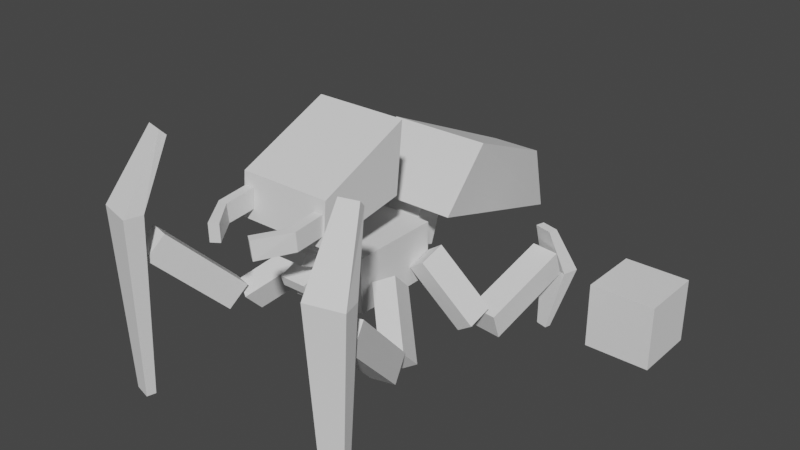 # Source: Gaukel_AnimatedEnemy.blend  (saved by Blender 2.92.15; exported with 4.5.12 LTS)
import bpy
from mathutils import Matrix  # noqa: F401  (used for matrix-valued properties, if any)

bpy.ops.wm.read_factory_settings(use_empty=True)
scene = bpy.context.scene
scene.name = 'Scene'

# ---- collections
col_collection = bpy.data.collections.new('Collection'); scene.collection.children.link(col_collection)
col_collection_2 = bpy.data.collections.new('Collection 2'); scene.collection.children.link(col_collection_2)

# ---- world
world_world = bpy.data.worlds.new('World'); scene.world = world_world
world_world.use_nodes = True; world_world.node_tree.nodes.clear()
_N = world_world.node_tree.nodes; _L = world_world.node_tree.links
n0 = _N.new('ShaderNodeOutputWorld'); n0.name = 'World Output'; n0.location = (300, 300)
n1 = _N.new('ShaderNodeBackground'); n1.name = 'Background'; n1.location = (10, 300)
n1.inputs[0].default_value = (0.05088, 0.05088, 0.05088, 1.0)
_L.new(n1.outputs[0], n0.inputs[0])
n0.is_active_output = True
world_world.color = (0.05088, 0.05088, 0.05088)
world_world.use_sun_shadow = False
world_world.sun_shadow_jitter_overblur = 0.0

# ---- meshes
me_cube_004 = bpy.data.meshes.new('Cube.004')
me_cube_004.from_pydata([(-0.9144, -0.9144, -0.9144), (-0.9144, -0.9144, 0.9144), (-0.9144, 0.9144, -0.9144), (-0.9144, 0.9144, 0.9144), (0.9144, -0.9144, -0.9144), (0.9144, -0.9144, 0.9144), (0.9144, 0.9144, -0.9144), (0.9144, 0.9144, 0.9144)], [], [(0, 1, 3, 2), (2, 3, 7, 6), (6, 7, 5, 4), (4, 5, 1, 0), (2, 6, 4, 0), (7, 3, 1, 5)])
_uv = me_cube_004.uv_layers.new(name='UVMap')
_uv.uv.foreach_set('vector', [0.375, 0.0, 0.625, 0.0, 0.625, 0.25, 0.375, 0.25, 0.375, 0.25, 0.625, 0.25, 0.625, 0.5, 0.375, 0.5, 0.375, 0.5, 0.625, 0.5, 0.625, 0.75, 0.375, 0.75, 0.375, 0.75, 0.625, 0.75, 0.625, 1.0, 0.375, 1.0, 0.125, 0.5, 0.375, 0.5, 0.375, 0.75, 0.125, 0.75, 0.625, 0.5, 0.875, 0.5, 0.875, 0.75, 0.625, 0.75])
me_cube_004.use_remesh_fix_poles = True
me_cube_004.use_remesh_preserve_attributes = False
me_cube_004.use_mirror_vertex_groups = False
me_cube_004.update()
me_cube_003 = bpy.data.meshes.new('Cube.003')
me_cube_003.from_pydata([(-1.0, -1.0, -1.0), (-1.0, -1.0, 1.0), (-1.0, 1.0, -1.0), (-1.0, 1.0, 1.0), (1.0, -1.0, -1.0), (1.0, -1.0, 1.0), (1.0, 1.0, -1.0), (3.631, 2.903, -4.0), (3.586, 2.629, 2.636), (3.528, 3.386, -4.0), (3.379, 3.595, 2.636), (3.824, 2.968, -4.0), (3.973, 2.759, 2.636), (3.721, 3.451, -4.0), (3.766, 3.725, 2.636), (2.887, 2.654, 4.851), (2.783, 3.137, 4.851), (2.92, 3.183, 5.087), (3.023, 2.7, 5.087), (3.631, -2.903, -4.0), (3.586, -2.629, 2.636), (3.528, -3.386, -4.0), (3.379, -3.595, 2.636), (3.824, -2.968, -4.0), (3.973, -2.759, 2.636), (3.721, -3.451, -4.0), (3.766, -3.725, 2.636), (2.887, -2.654, 4.851), (2.783, -3.137, 4.851), (2.92, -3.183, 5.087), (3.023, -2.7, 5.087), (-3.439, -2.844, -4.0), (-3.816, -3.264, -1.747), (-3.507, -2.526, -4.0), (-4.001, -2.398, -1.747), (-3.311, -2.802, -4.0), (-3.47, -3.148, -1.747), (-3.38, -2.483, -4.0), (-3.655, -2.282, -1.747), (-3.341, -2.917, 0.0), (-3.445, -2.434, 0.0), (-3.252, -2.369, 0.0), (-3.148, -2.852, 0.0), (-3.439, 2.844, -4.0), (-3.816, 3.264, -1.747), (-3.507, 2.526, -4.0), (-4.001, 2.398, -1.747), (-3.311, 2.802, -4.0), (-3.47, 3.148, -1.747), (-3.38, 2.483, -4.0), (-3.655, 2.282, -1.747), (-3.341, 2.917, 0.0), (-3.445, 2.434, 0.0), (-3.252, 2.369, 0.0), (-3.148, 2.852, 0.0), (-5.216, -0.9375, -1.025), (-5.207, -0.7031, 1.108), (-5.216, 0.9375, -1.025), (-5.207, 0.7031, 1.108), (-0.711, -1.875, 1.706), (-2.326, -1.406, 3.223), (-0.711, 1.875, 1.706), (-2.326, 1.406, 3.223), (-1.939, -0.5, 0.9174), (-1.305, -0.5, 1.302), (-1.939, 0.5, 0.9174), (-1.305, 0.5, 1.302), (-1.633, -0.5, -0.4846), (-0.9987, -0.5, -0.09985), (-1.633, 0.5, -0.4846), (-0.9987, 0.5, -0.09985), (0.2012, -1.25, 2.792), (0.04665, -1.25, 5.231), (0.2012, 1.25, 2.792), (0.04665, 1.25, 5.231), (2.175, -1.25, 2.258), (2.095, -1.25, 3.782), (2.175, 1.25, 2.258), (2.095, 1.25, 3.782), (1.439, -0.375, 0.3491), (1.612, -0.375, -0.4438), (1.439, 0.375, 0.3491), (1.612, 0.375, -0.4438), (1.215, 0.375, 0.2132), (1.388, 0.375, -0.5797), (1.388, -0.375, -0.5797), (1.215, -0.375, 0.2132), (3.534, 2.865, 0.9311), (3.124, 2.727, 1.638), (3.41, 3.444, 0.9311), (3.0, 3.307, 1.638), (1.839, 2.918, -1.78), (1.963, 2.338, -1.78), (1.553, 2.201, -1.073), (1.429, 2.781, -1.073), (3.534, -2.865, 0.9311), (3.124, -2.727, 1.638), (3.41, -3.444, 0.9311), (3.0, -3.307, 1.638), (1.839, -2.918, -1.78), (1.963, -2.338, -1.78), (1.553, -2.201, -1.073), (1.429, -2.781, -1.073), (0.2945, 1.004, -0.7535), (0.7083, 1.019, -0.02966), (0.07959, 1.483, -0.4298), (0.4934, 1.498, 0.294), (1.205, 2.21, -2.244), (1.619, 2.225, -1.52), (0.9902, 2.689, -1.92), (1.404, 2.704, -1.196), (-0.4352, 1.004, -0.3208), (-1.011, 1.019, -0.03884), (-0.3463, 1.483, 0.1385), (-0.9218, 1.498, 0.4205), (-0.7767, 2.21, -2.37), (-1.352, 2.225, -2.089), (-0.6877, 2.689, -1.911), (-1.263, 2.704, -1.629), (0.2945, -1.004, -0.7535), (0.7083, -1.019, -0.02966), (0.07959, -1.483, -0.4298), (0.4934, -1.498, 0.294), (1.205, -2.21, -2.244), (1.619, -2.225, -1.52), (0.9902, -2.689, -1.92), (1.404, -2.704, -1.196), (-0.4352, -1.004, -0.3208), (-1.011, -1.019, -0.03884), (-0.3463, -1.483, 0.1385), (-0.9218, -1.498, 0.4205), (-0.7767, -2.21, -2.37), (-1.352, -2.225, -2.089), (-0.6877, -2.689, -1.911), (-1.263, -2.704, -1.629), (-1.509, -2.814, -2.924), (-1.303, -2.814, -1.984), (-1.558, -2.067, -2.894), (-1.353, -2.067, -1.954), (-3.493, -2.293, -1.72), (-3.444, -3.04, -1.75), (-3.239, -3.04, -0.8104), (-3.288, -2.293, -0.7806), (-1.509, 2.814, -2.924), (-1.303, 2.814, -1.984), (-1.558, 2.067, -2.894), (-1.353, 2.067, -1.954), (-3.493, 2.293, -1.72), (-3.444, 3.04, -1.75), (-3.239, 3.04, -0.8104), (-3.288, 2.293, -0.7806), (2.159, -1.192, 2.645), (2.159, -0.9419, 2.645), (3.443, -0.6463, 3.135), (3.328, -0.4415, 3.133), (2.125, -1.192, 3.341), (2.125, -0.9419, 3.341), (3.301, -0.4703, 2.469), (3.415, -0.6751, 2.471), (2.757, -1.192, 2.557), (2.757, -0.9419, 2.557), (2.791, -0.9419, 3.222), (2.791, -1.192, 3.222), (2.159, 1.192, 2.645), (2.159, 0.9419, 2.645), (3.443, 0.6463, 3.135), (3.328, 0.4415, 3.133), (2.125, 1.192, 3.341), (2.125, 0.9419, 3.341), (3.301, 0.4703, 2.469), (3.415, 0.6751, 2.471), (2.757, 1.192, 2.557), (2.757, 0.9419, 2.557), (2.791, 0.9419, 3.222), (2.791, 1.192, 3.222), (1.0, 1.0, 1.0), (1.536, -0.375, 0.7631), (2.011, -0.375, 0.4745), (1.536, 0.375, 0.7631), (2.011, 0.375, 0.4745), (1.454, 0.375, 0.3898), (1.93, 0.375, 0.1012), (1.93, -0.375, 0.1012), (1.454, -0.375, 0.3898), (1.465, -0.375, 1.187), (1.924, -0.375, 1.544), (1.465, 0.375, 1.187), (1.924, 0.375, 1.544), (1.566, 0.375, 0.8274), (2.025, 0.375, 1.184), (2.025, -0.375, 1.184), (1.566, -0.375, 0.8274), (1.194, -0.375, 1.573), (1.485, -0.375, 2.264), (1.194, 0.375, 1.573), (1.485, 0.375, 2.264), (1.389, 0.375, 1.345), (1.68, 0.375, 2.037), (1.68, -0.375, 2.037), (1.389, -0.375, 1.345), (0.9254, -0.375, 2.58), (1.424, -0.375, 2.434), (0.9254, 0.375, 2.58), (1.424, 0.375, 2.434), (0.8943, 0.375, 2.287), (1.393, 0.375, 2.14), (1.393, -0.375, 2.14), (0.8943, -0.375, 2.287)], [], [(0, 1, 3, 2), (2, 3, 175, 6), (6, 175, 5, 4), (4, 5, 1, 0), (2, 6, 4, 0), (175, 3, 1, 5), (7, 8, 10, 9), (9, 10, 14, 13), (13, 14, 12, 11), (11, 12, 8, 7), (9, 13, 11, 7), (14, 10, 16, 17), (17, 16, 15, 18), (12, 14, 17, 18), (10, 8, 15, 16), (8, 12, 18, 15), (19, 20, 22, 21), (21, 22, 26, 25), (25, 26, 24, 23), (23, 24, 20, 19), (21, 25, 23, 19), (26, 22, 28, 29), (29, 28, 27, 30), (24, 26, 29, 30), (22, 20, 27, 28), (20, 24, 30, 27), (31, 32, 34, 33), (33, 34, 38, 37), (37, 38, 36, 35), (35, 36, 32, 31), (33, 37, 35, 31), (36, 38, 41, 42), (41, 40, 39, 42), (34, 32, 39, 40), (32, 36, 42, 39), (38, 34, 40, 41), (43, 44, 46, 45), (45, 46, 50, 49), (49, 50, 48, 47), (47, 48, 44, 43), (45, 49, 47, 43), (48, 50, 53, 54), (53, 52, 51, 54), (46, 44, 51, 52), (44, 48, 54, 51), (50, 46, 52, 53), (55, 56, 58, 57), (57, 58, 62, 61), (61, 62, 60, 59), (59, 60, 56, 55), (57, 61, 59, 55), (62, 58, 56, 60), (63, 64, 66, 65), (65, 66, 70, 69), (69, 70, 68, 67), (67, 68, 64, 63), (65, 69, 67, 63), (70, 66, 64, 68), (71, 72, 74, 73), (73, 74, 78, 77), (77, 78, 76, 75), (75, 76, 72, 71), (73, 77, 75, 71), (78, 74, 72, 76), (81, 82, 80, 79), (86, 85, 84, 83), (79, 86, 83, 81), (81, 83, 84, 82), (80, 85, 86, 79), (82, 84, 85, 80), (89, 90, 88, 87), (90, 94, 93, 88), (88, 93, 92, 87), (89, 91, 94, 90), (92, 93, 94, 91), (87, 92, 91, 89), (97, 95, 96, 98), (98, 96, 101, 102), (96, 95, 100, 101), (97, 98, 102, 99), (100, 99, 102, 101), (95, 97, 99, 100), (103, 104, 106, 105), (105, 106, 110, 109), (109, 110, 108, 107), (107, 108, 104, 103), (105, 109, 107, 103), (110, 106, 104, 108), (111, 113, 114, 112), (113, 117, 118, 114), (117, 115, 116, 118), (115, 111, 112, 116), (113, 111, 115, 117), (118, 116, 112, 114), (119, 121, 122, 120), (121, 125, 126, 122), (125, 123, 124, 126), (123, 119, 120, 124), (121, 119, 123, 125), (126, 124, 120, 122), (127, 128, 130, 129), (129, 130, 134, 133), (133, 134, 132, 131), (131, 132, 128, 127), (129, 133, 131, 127), (134, 130, 128, 132), (137, 138, 136, 135), (138, 142, 141, 136), (136, 141, 140, 135), (137, 139, 142, 138), (140, 141, 142, 139), (140, 139, 137, 135), (145, 143, 144, 146), (146, 144, 149, 150), (144, 143, 148, 149), (145, 146, 150, 147), (148, 147, 150, 149), (148, 143, 145, 147), (157, 154, 153, 158), (159, 160, 157, 158), (156, 161, 160, 152), (155, 162, 161, 156), (151, 159, 162, 155), (151, 155, 156, 152), (160, 161, 154, 157), (161, 162, 153, 154), (162, 159, 158, 153), (152, 160, 159, 151), (169, 170, 165, 166), (171, 170, 169, 172), (168, 164, 172, 173), (167, 168, 173, 174), (163, 167, 174, 171), (163, 164, 168, 167), (172, 169, 166, 173), (173, 166, 165, 174), (174, 165, 170, 171), (164, 163, 171, 172), (178, 179, 177, 176), (183, 182, 181, 180), (176, 183, 180, 178), (178, 180, 181, 179), (177, 182, 183, 176), (179, 181, 182, 177), (186, 187, 185, 184), (191, 190, 189, 188), (184, 191, 188, 186), (186, 188, 189, 187), (185, 190, 191, 184), (187, 189, 190, 185), (194, 195, 193, 192), (199, 198, 197, 196), (192, 199, 196, 194), (194, 196, 197, 195), (193, 198, 199, 192), (195, 197, 198, 193), (202, 203, 201, 200), (207, 206, 205, 204), (200, 207, 204, 202), (202, 204, 205, 203), (201, 206, 207, 200), (203, 205, 206, 201)])
_uv = me_cube_003.uv_layers.new(name='UVMap')
_uv.uv.foreach_set('vector', [0.375, 0.0, 0.625, 0.0, 0.625, 0.25, 0.375, 0.25, 0.375, 0.25, 0.625, 0.25, 0.625, 0.5, 0.375, 0.5, 0.375, 0.5, 0.625, 0.5, 0.625, 0.75, 0.375, 0.75, 0.375, 0.75, 0.625, 0.75, 0.625, 1.0, 0.375, 1.0, 0.125, 0.5, 0.375, 0.5, 0.375, 0.75, 0.125, 0.75, 0.625, 0.5, 0.875, 0.5, 0.875, 0.75, 0.625, 0.75, 0.375, 0.125, 0.625, 0.125, 0.625, 0.4375, 0.375, 0.4375, 0.375, 0.4375, 0.625, 0.4375, 0.625, 0.5, 0.375, 0.5, 0.375, 0.5, 0.625, 0.5, 0.625, 0.625, 0.375, 0.625, 0.375, 0.625, 0.625, 0.625, 0.625, 0.7188, 0.375, 0.7188, 0.3125, 0.5, 0.375, 0.5, 0.375, 0.625, 0.3125, 0.625, 0.625, 0.5, 0.625, 0.4375, 0.625, 0.4375, 0.625, 0.5, 0.625, 0.5, 0.6875, 0.5, 0.6875, 0.625, 0.625, 0.625, 0.625, 0.625, 0.625, 0.5, 0.625, 0.5, 0.625, 0.625, 0.625, 0.4375, 0.625, 0.125, 0.625, 0.125, 0.625, 0.4375, 0.625, 0.7188, 0.625, 0.625, 0.625, 0.625, 0.625, 0.7188, 0.375, 0.125, 0.625, 0.125, 0.625, 0.4375, 0.375, 0.4375, 0.375, 0.4375, 0.625, 0.4375, 0.625, 0.5, 0.375, 0.5, 0.375, 0.5, 0.625, 0.5, 0.625, 0.625, 0.375, 0.625, 0.375, 0.625, 0.625, 0.625, 0.625, 0.7188, 0.375, 0.7188, 0.3125, 0.5, 0.375, 0.5, 0.375, 0.625, 0.3125, 0.625, 0.625, 0.5, 0.625, 0.4375, 0.625, 0.4375, 0.625, 0.5, 0.625, 0.5, 0.6875, 0.5, 0.6875, 0.625, 0.625, 0.625, 0.625, 0.625, 0.625, 0.5, 0.625, 0.5, 0.625, 0.625, 0.625, 0.4375, 0.625, 0.125, 0.625, 0.125, 0.625, 0.4375, 0.625, 0.7188, 0.625, 0.625, 0.625, 0.625, 0.625, 0.7188, 0.375, 0.0, 0.5863, 0.0, 0.5863, 0.25, 0.375, 0.25, 0.375, 0.25, 0.5863, 0.25, 0.5863, 0.5, 0.375, 0.5, 0.375, 0.5, 0.5863, 0.5, 0.5863, 0.75, 0.375, 0.75, 0.375, 0.75, 0.5863, 0.75, 0.5863, 1.0, 0.375, 1.0, 0.125, 0.5, 0.375, 0.5, 0.375, 0.75, 0.125, 0.75, 0.5863, 0.75, 0.5863, 0.5, 0.625, 0.5, 0.625, 0.75, 0.625, 0.5, 0.875, 0.5, 0.875, 0.75, 0.625, 0.75, 0.5863, 0.25, 0.5863, 0.0, 0.625, 0.0, 0.625, 0.25, 0.5863, 1.0, 0.5863, 0.75, 0.625, 0.75, 0.625, 1.0, 0.5863, 0.5, 0.5863, 0.25, 0.625, 0.25, 0.625, 0.5, 0.375, 0.0, 0.5863, 0.0, 0.5863, 0.25, 0.375, 0.25, 0.375, 0.25, 0.5863, 0.25, 0.5863, 0.5, 0.375, 0.5, 0.375, 0.5, 0.5863, 0.5, 0.5863, 0.75, 0.375, 0.75, 0.375, 0.75, 0.5863, 0.75, 0.5863, 1.0, 0.375, 1.0, 0.125, 0.5, 0.375, 0.5, 0.375, 0.75, 0.125, 0.75, 0.5863, 0.75, 0.5863, 0.5, 0.625, 0.5, 0.625, 0.75, 0.625, 0.5, 0.875, 0.5, 0.875, 0.75, 0.625, 0.75, 0.5863, 0.25, 0.5863, 0.0, 0.625, 0.0, 0.625, 0.25, 0.5863, 1.0, 0.5863, 0.75, 0.625, 0.75, 0.625, 1.0, 0.5863, 0.5, 0.5863, 0.25, 0.625, 0.25, 0.625, 0.5, 0.375, 0.0, 0.625, 0.0, 0.625, 0.25, 0.375, 0.25, 0.375, 0.25, 0.625, 0.25, 0.625, 0.5, 0.375, 0.5, 0.375, 0.5, 0.625, 0.5, 0.625, 0.75, 0.375, 0.75, 0.375, 0.75, 0.625, 0.75, 0.625, 1.0, 0.375, 1.0, 0.125, 0.5, 0.375, 0.5, 0.375, 0.75, 0.125, 0.75, 0.625, 0.5, 0.875, 0.5, 0.875, 0.75, 0.625, 0.75, 0.313, -7.451e-09, 0.4536, -1.563e-09, 0.5625, 0.3881, 0.4219, 0.3881, 0.4219, 0.3881, 0.5625, 0.3881, 0.5625, 0.5, 0.4219, 0.5, 0.4219, 0.5, 0.5625, 0.5, 0.5625, 0.75, 0.4219, 0.75, 0.4219, 0.75, 0.5625, 0.75, 0.5625, 0.8619, 0.4219, 0.8619, 0.2825, 0.5, 0.4219, 0.5, 0.4219, 0.75, 0.2825, 0.75, 0.5625, 0.5, 0.6937, 0.5, 0.6937, 0.75, 0.5625, 0.75, 0.375, 0.0, 0.625, 0.0, 0.625, 0.25, 0.375, 0.25, 0.375, 0.25, 0.625, 0.25, 0.625, 0.5, 0.375, 0.5, 0.375, 0.5, 0.625, 0.5, 0.625, 0.75, 0.375, 0.75, 0.375, 0.75, 0.625, 0.75, 0.625, 1.0, 0.375, 1.0, 0.125, 0.5, 0.375, 0.5, 0.375, 0.75, 0.125, 0.75, 0.625, 0.5, 0.875, 0.5, 0.875, 0.75, 0.625, 0.75, 0.4149, 0.4962, 0.5549, 0.493, 0.5561, 0.7566, 0.4149, 0.7536, 0.4166, 0.7772, 0.5533, 0.7799, 0.5846, 0.4968, 0.4168, 0.4715, 0.4149, 0.7536, 0.3845, 0.75, 0.3845, 0.5, 0.4149, 0.4962, 0.4149, 0.4962, 0.4168, 0.4715, 0.5504, 0.4682, 0.5549, 0.493, 0.5561, 0.7566, 0.5533, 0.7799, 0.4166, 0.7772, 0.4149, 0.7536, 0.5549, 0.493, 0.5846, 0.4968, 0.5904, 0.7519, 0.5561, 0.7566, 0.375, 0.5, 0.625, 0.5, 0.625, 0.75, 0.375, 0.75, 0.625, 0.5, 0.875, 0.5, 0.875, 0.75, 0.625, 0.75, 0.625, 0.75, 0.625, 1.0, 0.375, 1.0, 0.375, 0.75, 0.375, 0.5, 0.375, 0.25, 0.625, 0.25, 0.625, 0.5, 0.375, 0.0, 0.625, 0.0, 0.625, 0.25, 0.375, 0.25, 0.375, 0.75, 0.125, 0.75, 0.125, 0.5, 0.375, 0.5, 0.375, 0.5, 0.375, 0.75, 0.625, 0.75, 0.625, 0.5, 0.625, 0.5, 0.625, 0.75, 0.875, 0.75, 0.875, 0.5, 0.625, 0.75, 0.375, 0.75, 0.375, 1.0, 0.625, 1.0, 0.375, 0.5, 0.625, 0.5, 0.625, 0.25, 0.375, 0.25, 0.375, 0.0, 0.375, 0.25, 0.625, 0.25, 0.625, 0.0, 0.375, 0.75, 0.375, 0.5, 0.125, 0.5, 0.125, 0.75, 0.375, 0.0, 0.625, 0.0, 0.625, 0.25, 0.375, 0.25, 0.375, 0.25, 0.625, 0.25, 0.625, 0.5, 0.375, 0.5, 0.375, 0.5, 0.625, 0.5, 0.625, 0.75, 0.375, 0.75, 0.375, 0.75, 0.625, 0.75, 0.625, 1.0, 0.375, 1.0, 0.125, 0.5, 0.375, 0.5, 0.375, 0.75, 0.125, 0.75, 0.625, 0.5, 0.875, 0.5, 0.875, 0.75, 0.625, 0.75, 0.375, 0.0, 0.375, 0.25, 0.625, 0.25, 0.625, 0.0, 0.375, 0.25, 0.375, 0.5, 0.625, 0.5, 0.625, 0.25, 0.375, 0.5, 0.375, 0.75, 0.625, 0.75, 0.625, 0.5, 0.375, 0.75, 0.375, 1.0, 0.625, 1.0, 0.625, 0.75, 0.125, 0.5, 0.125, 0.75, 0.375, 0.75, 0.375, 0.5, 0.625, 0.5, 0.625, 0.75, 0.875, 0.75, 0.875, 0.5, 0.375, 0.0, 0.375, 0.25, 0.625, 0.25, 0.625, 0.0, 0.375, 0.25, 0.375, 0.5, 0.625, 0.5, 0.625, 0.25, 0.375, 0.5, 0.375, 0.75, 0.625, 0.75, 0.625, 0.5, 0.375, 0.75, 0.375, 1.0, 0.625, 1.0, 0.625, 0.75, 0.125, 0.5, 0.125, 0.75, 0.375, 0.75, 0.375, 0.5, 0.625, 0.5, 0.625, 0.75, 0.875, 0.75, 0.875, 0.5, 0.375, 0.0, 0.625, 0.0, 0.625, 0.25, 0.375, 0.25, 0.375, 0.25, 0.625, 0.25, 0.625, 0.5, 0.375, 0.5, 0.375, 0.5, 0.625, 0.5, 0.625, 0.75, 0.375, 0.75, 0.375, 0.75, 0.625, 0.75, 0.625, 1.0, 0.375, 1.0, 0.125, 0.5, 0.375, 0.5, 0.375, 0.75, 0.125, 0.75, 0.625, 0.5, 0.875, 0.5, 0.875, 0.75, 0.625, 0.75, 0.375, 0.5, 0.625, 0.5, 0.625, 0.75, 0.375, 0.75, 0.625, 0.5, 0.875, 0.5, 0.875, 0.75, 0.625, 0.75, 0.625, 0.75, 0.625, 1.0, 0.375, 1.0, 0.375, 0.75, 0.375, 0.5, 0.375, 0.25, 0.625, 0.25, 0.625, 0.5, 0.375, 7.451e-08, 0.625, 0.0, 0.625, 0.25, 0.375, 0.25, 0.125, 0.75, 0.125, 0.5, 0.375, 0.5, 0.375, 0.75, 0.375, 0.5, 0.375, 0.75, 0.625, 0.75, 0.625, 0.5, 0.625, 0.5, 0.625, 0.75, 0.875, 0.75, 0.875, 0.5, 0.625, 0.75, 0.375, 0.75, 0.375, 1.0, 0.625, 1.0, 0.375, 0.5, 0.625, 0.5, 0.625, 0.25, 0.375, 0.25, 0.375, 7.451e-08, 0.375, 0.25, 0.625, 0.25, 0.625, 0.0, 0.125, 0.75, 0.375, 0.75, 0.375, 0.5, 0.125, 0.5, 0.375, 0.5, 0.625, 0.5, 0.625, 0.75, 0.375, 0.75, 0.375, 0.75, 0.375, 0.5, 0.375, 0.5, 0.375, 0.75, 0.625, 0.25, 0.625, 0.5, 0.375, 0.5, 0.375, 0.25, 0.875, 0.75, 0.625, 0.75, 0.625, 0.5, 0.875, 0.5, 0.375, 1.0, 0.375, 0.75, 0.625, 0.75, 0.625, 1.0, 0.375, 0.0, 0.625, 0.0, 0.625, 0.25, 0.375, 0.25, 0.375, 0.5, 0.625, 0.5, 0.625, 0.5, 0.375, 0.5, 0.625, 0.5, 0.625, 0.75, 0.625, 0.75, 0.625, 0.5, 0.625, 0.75, 0.375, 0.75, 0.375, 0.75, 0.625, 0.75, 0.125, 0.5, 0.375, 0.5, 0.375, 0.75, 0.125, 0.75, 0.375, 0.5, 0.375, 0.75, 0.625, 0.75, 0.625, 0.5, 0.375, 0.75, 0.375, 0.75, 0.375, 0.5, 0.375, 0.5, 0.625, 0.25, 0.375, 0.25, 0.375, 0.5, 0.625, 0.5, 0.875, 0.75, 0.875, 0.5, 0.625, 0.5, 0.625, 0.75, 0.375, 1.0, 0.625, 1.0, 0.625, 0.75, 0.375, 0.75, 0.375, 0.0, 0.375, 0.25, 0.625, 0.25, 0.625, 0.0, 0.375, 0.5, 0.375, 0.5, 0.625, 0.5, 0.625, 0.5, 0.625, 0.5, 0.625, 0.5, 0.625, 0.75, 0.625, 0.75, 0.625, 0.75, 0.625, 0.75, 0.375, 0.75, 0.375, 0.75, 0.125, 0.5, 0.125, 0.75, 0.375, 0.75, 0.375, 0.5, 0.4149, 0.4962, 0.5549, 0.493, 0.5561, 0.7566, 0.4149, 0.7536, 0.4166, 0.7772, 0.5533, 0.7799, 0.5846, 0.4968, 0.4168, 0.4715, 0.4149, 0.7536, 0.3845, 0.75, 0.3845, 0.5, 0.4149, 0.4962, 0.4149, 0.4962, 0.4168, 0.4715, 0.5504, 0.4682, 0.5549, 0.493, 0.5561, 0.7566, 0.5533, 0.7799, 0.4166, 0.7772, 0.4149, 0.7536, 0.5549, 0.493, 0.5846, 0.4968, 0.5904, 0.7519, 0.5561, 0.7566, 0.4149, 0.4962, 0.5549, 0.493, 0.5561, 0.7566, 0.4149, 0.7536, 0.4166, 0.7772, 0.5533, 0.7799, 0.5846, 0.4968, 0.4168, 0.4715, 0.4149, 0.7536, 0.3845, 0.75, 0.3845, 0.5, 0.4149, 0.4962, 0.4149, 0.4962, 0.4168, 0.4715, 0.5504, 0.4682, 0.5549, 0.493, 0.5561, 0.7566, 0.5533, 0.7799, 0.4166, 0.7772, 0.4149, 0.7536, 0.5549, 0.493, 0.5846, 0.4968, 0.5904, 0.7519, 0.5561, 0.7566, 0.4149, 0.4962, 0.5549, 0.493, 0.5561, 0.7566, 0.4149, 0.7536, 0.4166, 0.7772, 0.5533, 0.7799, 0.5846, 0.4968, 0.4168, 0.4715, 0.4149, 0.7536, 0.3845, 0.75, 0.3845, 0.5, 0.4149, 0.4962, 0.4149, 0.4962, 0.4168, 0.4715, 0.5504, 0.4682, 0.5549, 0.493, 0.5561, 0.7566, 0.5533, 0.7799, 0.4166, 0.7772, 0.4149, 0.7536, 0.5549, 0.493, 0.5846, 0.4968, 0.5904, 0.7519, 0.5561, 0.7566, 0.4149, 0.4962, 0.5549, 0.493, 0.5561, 0.7566, 0.4149, 0.7536, 0.4161, 0.7713, 0.554, 0.7741, 0.5772, 0.4959, 0.4163, 0.4777, 0.4149, 0.7536, 0.3921, 0.7509, 0.3921, 0.4991, 0.4149, 0.4962, 0.4149, 0.4962, 0.4163, 0.4777, 0.5515, 0.4744, 0.5549, 0.493, 0.5561, 0.7566, 0.554, 0.7741, 0.4161, 0.7713, 0.4149, 0.7536, 0.5549, 0.493, 0.5772, 0.4959, 0.5818, 0.7531, 0.5561, 0.7566])
me_cube_003.use_remesh_fix_poles = True
me_cube_003.use_remesh_preserve_attributes = False
me_cube_003.use_mirror_vertex_groups = False
me_cube_003.update()
arm_armature_001 = bpy.data.armatures.new('Armature.001')  # bones are not reproduced

# ---- objects
ob_human_height = bpy.data.objects.new('Human Height', me_cube_004)
ob_abdomen = bpy.data.objects.new('Abdomen', me_cube_003)
ob_armature = bpy.data.objects.new('Armature', arm_armature_001)
ob_empty = bpy.data.objects.new('Empty', None)

# ---- transforms, parenting, visibility, modifiers, constraints
ob_human_height.location = (5.0, 5.0, 0.9144)
ob_human_height.hide_select = True
ob_human_height.lineart.crease_threshold = 0.0
ob_abdomen.parent = ob_armature
ob_abdomen.location = (0.0, 0.0, 3.0)
ob_abdomen.rotation_euler = (0.0, -0.0, -1.571)
ob_abdomen.scale = (1.25, 1.0, 0.75)
ob_abdomen.lineart.crease_threshold = 0.0
_vg = ob_abdomen.vertex_groups.new(name='FrontLeg.l')
_vg = ob_abdomen.vertex_groups.new(name='FrontLeg.l.001')
_vg.add([103, 104, 105, 106, 107, 108, 109, 110], 1.0, 'REPLACE')
_vg = ob_abdomen.vertex_groups.new(name='FrontLeg.l.002')
for _i, _w in zip([8, 10, 12, 14, 15, 16, 17, 18, 51, 52, 53, 54, 61, 87, 88, 89, 90, 91, 92, 93, 94, 105, 106, 109, 110], [0.0003809, 0.0001585, 0.0005104, 9.163e-08, 0.0006743, 7.871e-05, 0.001466, 1.879e-05, 0.0, 0.0, 0.0, 0.0, 0.0, 1.0, 1.0, 1.0, 1.0, 1.0, 1.0, 1.0, 1.0, 0.0, 0.0, 0.0, 0.0]): _vg.add([_i], _w, 'REPLACE')
_vg = ob_abdomen.vertex_groups.new(name='FrontLeg.l.003')
for _i, _w in zip([7, 8, 9, 10, 11, 12, 13, 14, 15, 16, 17, 18, 90], [0.9988, 1.0, 0.9986, 0.9971, 0.9988, 0.9987, 0.9988, 0.9986, 0.9999, 0.9991, 1.0, 0.9459, 0.0]): _vg.add([_i], _w, 'REPLACE')
_vg = ob_abdomen.vertex_groups.new(name='BackLeg.l')
for _i, _w in zip([0, 1, 2, 3, 4, 5, 6, 10, 15, 16, 18, 22, 26, 27, 28, 29, 32, 34, 36, 38, 51, 53, 54, 55, 59, 60, 61, 62, 63, 64, 65, 66, 67, 68, 69, 70, 71, 73, 74, 75, 76, 79, 80, 81, 82, 83, 84, 85, 86, 87, 88, 90, 92, 93, 94, 95, 96, 97, 98, 99, 102, 103, 104, 105, 106, 107, 109, 111, 112, 113, 114, 115, 116, 118, 119, 120, 121, 122, 123, 124, 125, 126, 127, 129, 130, 132, 133, 134, 136, 139, 140, 141, 142, 143, 144, 147, 148, 149, 150, 151, 152, 155, 156, 157, 158, 159, 160, 161, 162, 175, 176, 177, 178, 179, 180, 181, 182, 183, 184, 186, 188, 189, 191, 192, 194, 195, 196, 199, 202, 203, 204, 205], [0.0001003, 0.0, 0.001789, 1.683e-05, 0.0, 0.0, 0.0002568, 0.0, 0.0, 0.0, 0.0, 0.0, 0.0, 0.0, 0.0, 0.0, 0.0, 0.0, 0.0, 0.0, 0.0, 0.0, 0.0, 0.0, 0.003276, 0.0, 9.05e-05, 0.0002887, 0.0, 0.0, 0.0, 0.0, 0.0, 0.0, 0.0, 0.0, 0.0, 0.0, 0.0, 0.0, 0.0, 0.0, 0.0, 0.0, 0.0, 0.0, 0.0, 0.0, 0.0, 0.0, 0.0, 0.0, 0.0, 0.0, 0.0, 0.0, 0.0, 0.0, 0.0, 0.0, 0.0, 0.0, 0.0, 0.0, 0.0, 0.0, 0.0, 0.0, 0.0, 0.0, 0.0, 0.0, 0.0, 0.0, 0.0, 0.0, 0.0, 0.0, 0.0, 0.0, 0.0, 0.0, 0.0, 0.0, 0.0, 0.0, 0.0, 0.0, 0.0, 0.0, 0.0, 0.0, 0.0, 0.0, 0.0, 0.0, 0.0, 0.0, 0.0, 0.0, 0.0, 0.0, 0.0, 0.0, 0.0, 0.0, 0.0, 0.0, 0.0, 0.0001433, 0.0, 0.0, 0.0, 0.0, 0.0, 0.0, 0.0, 0.0, 0.0, 0.0, 0.0, 0.0, 0.0, 0.0, 0.0, 0.0, 0.0, 0.0, 0.0, 0.0, 0.0, 0.0]): _vg.add([_i], _w, 'REPLACE')
_vg = ob_abdomen.vertex_groups.new(name='BackLeg.l.001')
for _i, _w in zip([0, 1, 2, 3, 6, 56, 58, 59, 60, 61, 62, 63, 64, 66, 70, 103, 104, 111, 112, 113, 114, 115, 116, 117, 118, 119, 121, 127, 129, 175, 200, 204, 205, 207], [0.002707, 0.0, 6.978e-05, 0.000282, 0.0, 0.0, 0.0, 8.928e-05, 0.0, 6.692e-05, 0.0006463, 0.0, 0.0, 0.0, 0.0, 0.0, 0.0, 1.0, 1.0, 1.0, 1.0, 1.0, 1.0, 1.0, 1.0, 0.0, 0.0, 0.0, 0.0, 0.001605, 0.0, 0.0, 0.0, 0.0]): _vg.add([_i], _w, 'REPLACE')
_vg = ob_abdomen.vertex_groups.new(name='BackLeg.l.002')
for _i, _w in zip([43, 44, 45, 46, 47, 48, 49, 50, 51, 52, 53, 54, 143, 144, 145, 146, 147, 148, 149, 150], [0.0001139, 1.237e-07, 2.429e-06, 0.002793, 4.45e-10, 4.716e-05, 5.439e-07, 0.000409, 0.000123, 0.00241, 4.13e-05, 3.952e-05, 1.0, 1.0, 1.0, 1.0, 0.9961, 0.9996, 0.9999, 1.0]): _vg.add([_i], _w, 'REPLACE')
_vg = ob_abdomen.vertex_groups.new(name='BackLeg.l.003')
for _i, _w in zip([43, 44, 45, 46, 47, 48, 49, 50, 51, 52, 53, 54, 144, 148, 149], [0.998, 0.9971, 0.9995, 1.0, 0.9811, 0.9957, 0.9998, 0.9801, 1.0, 0.999, 0.996, 0.994, 0.0, 1.35e-05, 0.005614]): _vg.add([_i], _w, 'REPLACE')
_vg = ob_abdomen.vertex_groups.new(name='Neck')
for _i, _w in zip([0, 2, 3, 4, 5, 6, 10, 66, 79, 80, 81, 82, 83, 84, 85, 86, 101, 104, 105, 106, 111, 112, 114, 120, 124, 127, 128, 159, 160, 175, 176, 179, 180, 181, 182, 183, 186, 188, 189, 191, 196], [0.0004614, 0.0003087, 9.686e-05, 0.004031, 0.003516, 8.447e-05, 0.0, 0.0, 0.003356, 4.007e-06, 0.0006097, 0.002464, 5.408e-06, 1.772e-06, 0.0003333, 4.466e-05, 0.0, 0.0, 0.0, 0.0, 0.0, 0.0, 0.0, 0.0, 0.0, 0.0, 0.0, 0.0, 0.0, 1.767e-05, 0.0, 0.0, 0.0, 0.0, 0.0, 0.0, 0.0, 0.0, 0.0, 0.0, 0.0]): _vg.add([_i], _w, 'REPLACE')
_vg = ob_abdomen.vertex_groups.new(name='Neck.001')
for _i, _w in zip([79, 80, 81, 82, 83, 84, 85, 86, 175, 176, 177, 178, 179, 180, 181, 182, 183, 188, 191], [1.0, 0.9999, 1.0, 0.9999, 1.0, 0.9997, 0.9999, 1.0, 0.0, 0.001716, 0.0002013, 5.349e-06, 0.001568, 0.0007452, 0.00333, 7.035e-05, 0.0003123, 0.0, 0.0]): _vg.add([_i], _w, 'REPLACE')
_vg = ob_abdomen.vertex_groups.new(name='Neck.002')
for _i, _w in zip([79, 80, 81, 82, 83, 84, 85, 86, 176, 177, 178, 179, 180, 181, 182, 183, 184, 185, 186, 187, 188, 189, 190, 191], [0.00194, 0.0002376, 0.001557, 0.001202, 0.000291, 0.0003589, 0.0002618, 0.0003657, 0.9989, 0.9994, 1.0, 0.9999, 1.0, 0.9966, 0.9946, 1.0, 0.0004474, 0.001855, 1.069e-06, 0.001326, 0.001767, 6.86e-06, 0.0001503, 6.117e-05]): _vg.add([_i], _w, 'REPLACE')
_vg = ob_abdomen.vertex_groups.new(name='Neck.003')
for _i, _w in zip([81, 176, 177, 178, 179, 180, 181, 182, 183, 184, 185, 186, 187, 188, 189, 190, 191], [0.0, 7.243e-06, 1.405e-05, 0.0005027, 7.383e-05, 8.718e-05, 0.0005821, 0.0001789, 3.578e-05, 0.9957, 1.0, 0.9971, 0.9987, 0.9899, 0.9993, 0.9998, 0.993]): _vg.add([_i], _w, 'REPLACE')
_vg = ob_abdomen.vertex_groups.new(name='Neck.004')
for _i, _w in zip([192, 193, 194, 195, 196, 197, 198, 199], [0.991, 0.9922, 1.0, 0.9967, 0.9886, 0.9977, 0.9925, 1.0]): _vg.add([_i], _w, 'REPLACE')
_vg = ob_abdomen.vertex_groups.new(name='Neck.005')
for _i, _w in zip([184, 192, 193, 194, 195, 196, 197, 198, 199, 200, 201, 202, 203, 204, 205, 206, 207], [0.0, 8.505e-05, 0.0003303, 0.002666, 0.02475, 0.001999, 0.00274, 0.0004172, 4.818e-09, 0.9798, 0.9966, 0.9978, 1.0, 0.9902, 0.9964, 0.9999, 1.0]): _vg.add([_i], _w, 'REPLACE')
_vg = ob_abdomen.vertex_groups.new(name='Neck.006')
for _i, _w in zip([71, 72, 73, 74, 76, 92, 108, 167, 175, 190, 194, 199, 200, 202, 207], [0.0002137, 0.005671, 0.001478, 0.0001258, 0.0, 0.0, 0.0, 0.0, 0.0, 0.0, 0.0, 0.0, 0.0, 0.0, 0.0]): _vg.add([_i], _w, 'REPLACE')
_vg = ob_abdomen.vertex_groups.new(name='Tail')
for _i, _w in zip([61, 63, 64, 65, 66, 67, 68, 69, 70, 112, 114, 128, 132, 138], [0.0, 4.836e-05, 1.649e-05, 0.001059, 0.001484, 7.865e-06, 0.001217, 0.0002743, 0.0001946, 0.0, 0.0, 0.0, 0.0, 0.0]): _vg.add([_i], _w, 'REPLACE')
_vg = ob_abdomen.vertex_groups.new(name='Tail.001')
for _i, _w in zip([63, 64, 65, 66, 67, 68, 69, 70], [0.9989, 1.0, 0.9993, 0.9996, 0.9993, 1.0, 0.9997, 0.9991]): _vg.add([_i], _w, 'REPLACE')
_vg = ob_abdomen.vertex_groups.new(name='Tail.002')
for _i, _w in zip([55, 56, 57, 58, 59, 60, 61, 62, 65, 66], [0.9971, 0.9985, 0.995, 0.9923, 0.9998, 0.997, 0.9988, 0.9994, 0.0, 0.0]): _vg.add([_i], _w, 'REPLACE')
_vg = ob_abdomen.vertex_groups.new(name='FrontLeg.r')
for _i, _w in zip([0, 2, 4, 5, 6, 34, 59, 69, 83, 112, 114, 123, 175], [4.925e-05, 0.0, 0.001314, 0.0007433, 0.000459, 0.0, 0.0, 0.0, 0.0, 0.0, 0.0, 0.0, 0.0004618]): _vg.add([_i], _w, 'REPLACE')
_vg = ob_abdomen.vertex_groups.new(name='FrontLeg.r.001')
for _i, _w in zip([0, 1, 2, 4, 5, 6, 46, 50, 86, 114, 119, 120, 121, 122, 123, 124, 125, 126, 147, 175, 192], [0.003538, 0.0, 0.0, 2.689e-06, 0.003762, 5.898e-05, 0.0, 0.0, 0.0, 0.0, 1.0, 1.0, 1.0, 1.0, 1.0, 1.0, 1.0, 1.0, 0.0, 8.44e-07, 0.0]): _vg.add([_i], _w, 'REPLACE')
_vg = ob_abdomen.vertex_groups.new(name='FrontLeg.r.002')
for _i, _w in zip([10, 19, 20, 21, 22, 23, 24, 25, 26, 27, 28, 29, 30, 95, 96, 97, 98, 99, 100, 101, 102], [0.0, 1.232e-06, 0.004681, 2.793e-07, 0.0001382, 0.001657, 0.003777, 0.0001813, 8.04e-09, 0.0003391, 0.0, 0.0001584, 0.004762, 1.0, 1.0, 1.0, 1.0, 1.0, 1.0, 1.0, 1.0]): _vg.add([_i], _w, 'REPLACE')
_vg = ob_abdomen.vertex_groups.new(name='FrontLeg.r.003')
for _i, _w in zip([19, 20, 21, 22, 23, 24, 25, 26, 27, 28, 29, 30], [0.9999, 0.9985, 0.9992, 0.9996, 1.0, 0.9907, 1.0, 0.9974, 0.9999, 0.9982, 0.9995, 0.9999]): _vg.add([_i], _w, 'REPLACE')
_vg = ob_abdomen.vertex_groups.new(name='BackLeg.r')
for _i, _w in zip([0, 1, 2, 6, 67, 70, 80, 82, 83, 84, 85, 86, 87, 114], [0.002557, 0.0006857, 6.55e-05, 0.00309, 0.0, 0.0, 0.0, 0.0, 0.0, 0.0, 0.0, 0.0, 0.0, 0.0]): _vg.add([_i], _w, 'REPLACE')
_vg = ob_abdomen.vertex_groups.new(name='BackLeg.r.001')
for _i, _w in zip([0, 1, 2, 4, 6, 70, 103, 112, 127, 128, 129, 130, 131, 132, 133, 134], [2.316e-05, 0.001388, 0.003299, 0.0, 1.889e-05, 0.0, 0.0, 0.0, 1.0, 1.0, 1.0, 1.0, 1.0, 1.0, 1.0, 1.0]): _vg.add([_i], _w, 'REPLACE')
_vg = ob_abdomen.vertex_groups.new(name='BackLeg.r.002')
for _i, _w in zip([39, 40, 41, 42, 135, 136, 137, 138, 139, 140, 141, 142], [0.002197, 0.001318, 6.663e-05, 0.001912, 1.0, 1.0, 1.0, 1.0, 1.0, 1.0, 1.0, 1.0]): _vg.add([_i], _w, 'REPLACE')
_vg = ob_abdomen.vertex_groups.new(name='BackLeg.r.003')
for _i, _w in zip([31, 32, 33, 34, 35, 36, 37, 38, 39, 40, 41, 42], [0.9999, 0.9996, 0.9999, 0.9946, 0.9998, 0.9883, 0.9999, 0.9996, 0.9791, 0.9994, 0.9978, 0.9982]): _vg.add([_i], _w, 'REPLACE')
_vg = ob_abdomen.vertex_groups.new(name='Pincher')
for _i, _w in zip([71, 72, 73, 74, 75, 76, 77, 78], [0.998, 0.9954, 0.9946, 0.9954, 0.9999, 0.9998, 0.9905, 0.9935]): _vg.add([_i], _w, 'REPLACE')
_vg = ob_abdomen.vertex_groups.new(name='Pincher.l')
for _i, _w in zip([61, 71, 72, 73, 74, 75, 76, 77, 78, 163, 167, 171, 172], [0.0, 0.0004071, 0.0, 3.689e-05, 0.0004718, 0.0001603, 6.748e-05, 0.006512, 0.007627, 0.0, 0.0, 0.0, 0.0]): _vg.add([_i], _w, 'REPLACE')
_vg = ob_abdomen.vertex_groups.new(name='Pincher.l.001')
for _i, _w in zip([163, 164, 165, 166, 167, 168, 169, 170, 171, 172, 173, 174], [0.9952, 1.0, 0.0, 0.0, 0.9999, 1.0, 0.0, 0.0, 0.5, 0.5, 0.5, 0.4995]): _vg.add([_i], _w, 'REPLACE')
_vg = ob_abdomen.vertex_groups.new(name='Pincher.l.002')
for _i, _w in zip([163, 164, 165, 166, 167, 168, 169, 170, 171, 172, 173, 174], [4.58e-05, 0.0001803, 1.0, 0.9994, 0.0004661, 0.000248, 0.9999, 0.9951, 0.5, 0.5001, 0.5017, 0.5016]): _vg.add([_i], _w, 'REPLACE')
_vg = ob_abdomen.vertex_groups.new(name='Pincher.r')
for _i, _w in zip([71, 72, 74, 75, 76, 151], [0.001992, 0.000213, 0.0, 0.0007986, 0.005049, 0.0]): _vg.add([_i], _w, 'REPLACE')
_vg = ob_abdomen.vertex_groups.new(name='Pincher.r.001')
for _i, _w in zip([151, 152, 153, 154, 155, 156, 157, 159, 160, 161, 162], [1.0, 0.9998, 0.0, 0.0, 0.9983, 0.9945, 0.0, 0.4996, 0.4956, 0.5, 0.4493]): _vg.add([_i], _w, 'REPLACE')
_vg = ob_abdomen.vertex_groups.new(name='Pincher.r.002')
for _i, _w in zip([151, 152, 153, 154, 155, 156, 157, 158, 159, 160, 161, 162], [9.834e-05, 0.0001208, 0.9993, 1.0, 0.0001052, 6.937e-07, 1.0, 1.0, 0.5001, 0.5095, 0.5078, 0.5383]): _vg.add([_i], _w, 'REPLACE')
_m = ob_abdomen.modifiers.new('Armature', 'ARMATURE')
_m.object = ob_armature
ob_armature.location = (0.0, 0.0, 0.0)
ob_armature.lineart.crease_threshold = 0.0
ob_empty.location = (-25.21, 0.2506, 3.0)
ob_empty.rotation_euler = (1.571, 0.0, 4.712)
ob_empty.scale = (18.44, 18.44, 18.44)
ob_empty.empty_display_type = 'IMAGE'
ob_empty.empty_display_size = 5.0
ob_empty.lineart.crease_threshold = 0.0

# ---- collection membership
scene.collection.objects.link(ob_human_height)
col_collection.objects.link(ob_abdomen)
col_collection.objects.link(ob_armature)
col_collection.objects.link(ob_empty)

# ---- scene / render settings (as saved in the file)
scene.frame_start = 1; scene.frame_end = 360; scene.frame_set(46)
scene.render.engine = 'BLENDER_EEVEE_NEXT'
scene.cycles.use_denoising = False
scene.cycles.samples = 128
scene.cycles.sampling_pattern = 'TABULATED_SOBOL'
scene.cycles.use_adaptive_sampling = False
scene.cycles.use_light_tree = False
scene.view_settings.view_transform = 'Filmic'
bpy.context.view_layer.update()

# ---- added for rendering (the .blend has no active camera and no usable light): camera, sun
cam_auto = bpy.data.cameras.new('AutoCamera')
cam_auto.lens = 50.0
cam_auto.sensor_width = 36.0
cam_auto.clip_end = 1000.0
ob_auto_camera = bpy.data.objects.new('AutoCamera', cam_auto)
scene.collection.objects.link(ob_auto_camera)
ob_auto_camera.location = (16.1131, -17.9726, 16.174)
ob_auto_camera.rotation_euler = (1.09748, -7.21219e-08, 0.694738)
scene.camera = ob_auto_camera
light_auto_sun = bpy.data.lights.new('AutoSun', 'SUN')
light_auto_sun.energy = 3.0
light_auto_sun.angle = 0.0523599
ob_auto_sun = bpy.data.objects.new('AutoSun', light_auto_sun)
scene.collection.objects.link(ob_auto_sun)
ob_auto_sun.rotation_euler = (0.872665, 0.174533, 0.523599)
bpy.context.view_layer.update()
